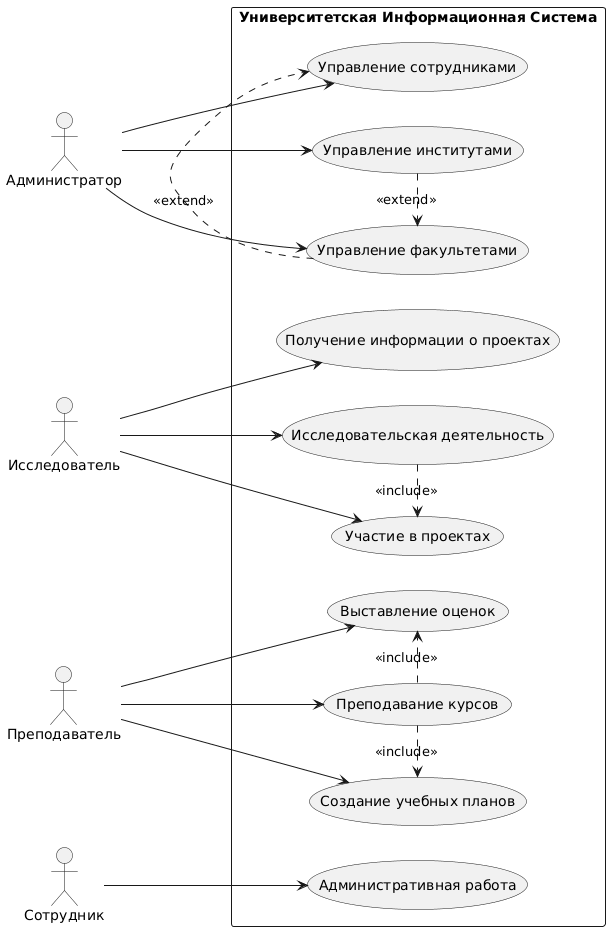

The diagram above was rendered by PlantUML. Its source (embedded in the PNG):
@startuml
left to right direction

actor "Администратор" as Admin
actor "Исследователь" as Researcher
actor "Преподаватель" as Lecturer
actor "Сотрудник" as Employee

rectangle "Университетская Информационная Система" {
  usecase "Управление институтами" as UC1
  usecase "Управление факультетами" as UC2
  usecase "Управление сотрудниками" as UC3
  usecase "Преподавание курсов" as UC4
  usecase "Исследовательская деятельность" as UC5
  usecase "Участие в проектах" as UC6
  usecase "Административная работа" as UC7
  usecase "Получение информации о проектах" as UC8
  usecase "Создание учебных планов" as UC9
  usecase "Выставление оценок" as UC10
}

Admin --> UC1
Admin --> UC2
Admin --> UC3
Researcher --> UC5
Researcher --> UC6
Researcher --> UC8
Lecturer --> UC4
Lecturer --> UC9
Lecturer --> UC10
Employee --> UC7

UC4 .> UC9 : <<include>>
UC4 .> UC10 : <<include>>
UC5 .> UC6 : <<include>>
UC1 .> UC2 : <<extend>>
UC2 .> UC3 : <<extend>>
@enduml